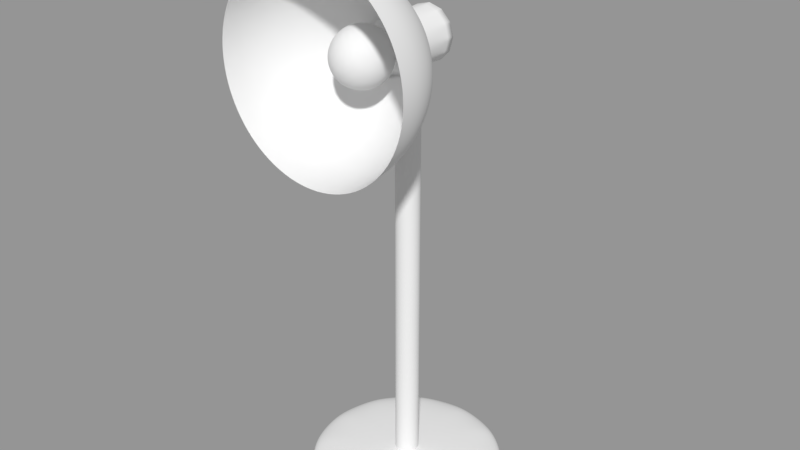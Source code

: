 # Source: 016_001_2.blend  (saved by Blender 2.79.0; exported with 4.5.12 LTS)
import bpy
from mathutils import Matrix  # noqa: F401  (used for matrix-valued properties, if any)

bpy.ops.wm.read_factory_settings(use_empty=True)
scene = bpy.context.scene
scene.name = 'Scene'

# ---- collections
col_collection_1 = bpy.data.collections.new('Collection 1'); scene.collection.children.link(col_collection_1)

# ---- meshes
me_x = bpy.data.meshes.new('円柱')
me_x.from_pydata([(0.0, 1.0, -1.0), (0.0, 1.0, 1.0), (0.5, 0.866, -1.0), (0.5, 0.866, 1.0), (0.866, 0.5, -1.0), (0.866, 0.5, 1.0), (1.0, -4.371e-08, -1.0), (1.0, -4.371e-08, 1.0), (0.866, -0.5, -1.0), (0.866, -0.5, 1.0), (0.5, -0.866, -1.0), (0.5, -0.866, 1.0), (1.51e-07, -1.0, -1.0), (1.51e-07, -1.0, 1.0), (-0.5, -0.866, -1.0), (-0.5, -0.866, 1.0), (-0.866, -0.5, -1.0), (-0.866, -0.5, 1.0), (-1.0, -4.649e-07, -1.0), (-1.0, -4.649e-07, 1.0), (-0.866, 0.5, -1.0), (-0.866, 0.5, 1.0), (-0.5, 0.866, -1.0), (-0.5, 0.866, 1.0), (1.0, -1.22, -48.08), (0.9659, -0.9615, -48.08), (0.866, -0.7203, -48.08), (0.7071, -0.5132, -48.08), (0.5, -0.3543, -48.08), (0.2588, -0.2544, -48.08), (0.866, -1.22, -42.53), (0.8365, -0.9615, -42.72), (0.75, -0.7203, -43.28), (0.6124, -0.5132, -44.16), (0.433, -0.3543, -45.31), (0.2241, -0.2544, -46.65), (0.5, -1.22, -38.47), (0.483, -0.9615, -38.8), (0.433, -0.7203, -39.76), (0.3536, -0.5132, -41.29), (0.25, -0.3543, -43.28), (0.1294, -0.2544, -45.59), (3.363e-07, -1.22, -36.99), (3.789e-07, -0.9615, -37.37), (3.64e-07, -0.7203, -38.47), (3.8e-07, -0.5132, -40.24), (3.811e-07, -0.3543, -42.53), (4.184e-07, -0.2544, -45.21), (-0.5, -1.22, -38.47), (-0.483, -0.9615, -38.8), (-0.433, -0.7203, -39.76), (-0.3536, -0.5132, -41.29), (-0.25, -0.3543, -43.28), (-0.1294, -0.2544, -45.59), (-0.866, -1.22, -42.53), (-0.8365, -0.9615, -42.72), (-0.75, -0.7203, -43.28), (-0.6124, -0.5132, -44.16), (-0.433, -0.3543, -45.31), (-0.2241, -0.2544, -46.65), (-1.0, -1.22, -48.08), (-0.9659, -0.9615, -48.08), (-0.866, -0.7203, -48.08), (-0.7071, -0.5132, -48.08), (-0.5, -0.3543, -48.08), (-0.2588, -0.2544, -48.08), (-0.866, -1.22, -53.63), (-0.8365, -0.9615, -53.44), (-0.75, -0.7203, -52.88), (-0.6124, -0.5132, -52.0), (-0.433, -0.3543, -50.85), (-0.2241, -0.2544, -49.52), (-0.5, -1.22, -57.69), (-0.483, -0.9615, -57.36), (-0.433, -0.7203, -56.4), (-0.3536, -0.5132, -54.87), (-0.25, -0.3543, -52.88), (-0.1294, -0.2544, -50.57), (6.025e-07, -1.22, -59.17), (5.229e-07, -0.9615, -58.8), (5.291e-07, -0.7203, -57.69), (4.716e-07, -0.5132, -55.92), (5.589e-07, -0.3543, -53.63), (4.559e-07, -0.2544, -50.95), (0.5, -1.22, -57.69), (0.483, -0.9615, -57.36), (0.433, -0.7203, -56.4), (0.3536, -0.5132, -54.87), (0.25, -0.3543, -52.88), (0.1294, -0.2544, -50.57), (0.866, -1.22, -53.63), (0.8365, -0.9615, -53.44), (0.75, -0.7203, -52.88), (0.6124, -0.5132, -52.0), (0.433, -0.3543, -50.85), (0.2241, -0.2544, -49.52), (0.2588, 0.28, -48.08), (4.53e-07, 0.28, -48.08), (0.2241, 0.28, -46.65), (0.1294, 0.28, -45.59), (4.383e-07, 0.28, -45.21), (-0.1294, 0.28, -45.59), (-0.2241, 0.28, -46.65), (-0.2588, 0.28, -48.08), (-0.2241, 0.28, -49.52), (-0.1294, 0.28, -50.57), (4.758e-07, 0.28, -50.95), (0.1294, 0.28, -50.57), (0.2241, 0.28, -49.52), (0.0, 0.1215, 0.01586), (-7.582e-15, 0.1215, -48.28), (0.06074, 0.1052, 0.01586), (0.06074, 0.1052, -48.28), (0.1052, 0.06074, 0.01586), (0.1052, 0.06074, -48.28), (0.1215, -5.31e-09, 0.01586), (0.1215, -3.198e-09, -48.28), (0.1052, -0.06074, 0.01586), (0.1052, -0.06074, -48.28), (0.06074, -0.1052, 0.01586), (0.06074, -0.1052, -48.28), (1.834e-08, -0.1215, 0.01586), (1.834e-08, -0.1215, -48.28), (-0.06074, -0.1052, 0.01586), (-0.06074, -0.1052, -48.28), (-0.1052, -0.06074, 0.01586), (-0.1052, -0.06074, -48.28), (-0.1215, -5.648e-08, 0.01586), (-0.1215, -5.437e-08, -48.28), (-0.1052, 0.06074, 0.01586), (-0.1052, 0.06074, -48.28), (-0.06074, 0.1052, 0.01586), (-0.06074, 0.1052, -48.28), (0.1427, -0.8371, -48.08), (0.2471, -0.7327, -48.08), (0.2756, -0.6639, -48.08), (0.2853, -0.5901, -48.08), (0.2756, -0.5162, -48.08), (0.2471, -0.4474, -48.08), (0.2017, -0.3883, -48.08), (0.1427, -0.343, -48.08), (0.07384, -0.3145, -48.08), (1.236e-07, -0.3048, -48.08), (0.06395, -0.8656, -47.67), (0.1235, -0.8371, -47.29), (0.1747, -0.7918, -46.96), (0.214, -0.7327, -46.71), (0.2387, -0.6639, -46.55), (0.2471, -0.5901, -46.5), (0.2387, -0.5162, -46.55), (0.214, -0.4474, -46.71), (0.1747, -0.3883, -46.96), (0.1235, -0.343, -47.29), (0.06395, -0.3145, -47.67), (0.03692, -0.8656, -47.37), (0.07133, -0.8371, -46.71), (0.1009, -0.7918, -46.14), (0.1235, -0.7327, -45.71), (0.1378, -0.6639, -45.43), (0.1427, -0.5901, -45.34), (0.1378, -0.5162, -45.43), (0.1235, -0.4474, -45.71), (0.1009, -0.3883, -46.14), (0.07133, -0.343, -46.71), (0.03692, -0.3145, -47.37), (9.952e-08, -0.8656, -47.26), (9.138e-08, -0.8371, -46.5), (9.078e-08, -0.7918, -45.84), (9.138e-08, -0.7327, -45.34), (8.464e-08, -0.6639, -45.02), (9.594e-08, -0.5901, -44.92), (1.081e-07, -0.5162, -45.02), (1.038e-07, -0.4474, -45.34), (1.084e-07, -0.3883, -45.84), (1.087e-07, -0.343, -46.5), (1.194e-07, -0.3145, -47.26), (-0.03692, -0.8656, -47.37), (-0.07133, -0.8371, -46.71), (-0.1009, -0.7918, -46.14), (-0.1235, -0.7327, -45.71), (-0.1378, -0.6639, -45.43), (-0.1427, -0.5901, -45.34), (-0.1378, -0.5162, -45.43), (-0.1235, -0.4474, -45.71), (-0.1009, -0.3883, -46.14), (-0.07133, -0.343, -46.71), (-0.03692, -0.3145, -47.37), (-0.06395, -0.8656, -47.67), (-0.1235, -0.8371, -47.29), (-0.1747, -0.7918, -46.96), (-0.214, -0.7327, -46.71), (-0.2387, -0.6639, -46.55), (-0.2471, -0.5901, -46.5), (-0.2387, -0.5162, -46.55), (-0.214, -0.4474, -46.71), (-0.1747, -0.3883, -46.96), (-0.1235, -0.343, -47.29), (-0.06395, -0.3145, -47.67), (-0.07384, -0.8656, -48.08), (-0.1427, -0.8371, -48.08), (-0.2017, -0.7918, -48.08), (-0.2471, -0.7327, -48.08), (-0.2756, -0.6639, -48.08), (-0.2853, -0.5901, -48.08), (-0.2756, -0.5162, -48.08), (-0.2471, -0.4474, -48.08), (-0.2017, -0.3883, -48.08), (-0.1427, -0.343, -48.08), (-0.07384, -0.3145, -48.08), (-0.06395, -0.8656, -48.49), (-0.1235, -0.8371, -48.87), (-0.1747, -0.7918, -49.2), (-0.214, -0.7327, -49.45), (-0.2387, -0.6639, -49.61), (-0.2471, -0.5901, -49.66), (-0.2387, -0.5162, -49.61), (-0.214, -0.4474, -49.45), (-0.1747, -0.3883, -49.2), (-0.1235, -0.343, -48.87), (-0.06395, -0.3145, -48.49), (-0.03692, -0.8656, -48.79), (-0.07133, -0.8371, -49.45), (-0.1009, -0.7918, -50.02), (-0.1235, -0.7327, -50.45), (-0.1378, -0.6639, -50.73), (-0.1427, -0.5901, -50.82), (-0.1378, -0.5162, -50.73), (-0.1235, -0.4474, -50.45), (-0.1009, -0.3883, -50.02), (-0.07133, -0.343, -49.45), (-0.03692, -0.3145, -48.79), (1.081e-07, -0.8656, -48.9), (1.251e-07, -0.8371, -49.66), (1.509e-07, -0.7918, -50.32), (1.3e-07, -0.7327, -50.82), (1.427e-07, -0.6639, -51.14), (1.719e-07, -0.5901, -51.25), (1.492e-07, -0.5162, -51.14), (1.51e-07, -0.4474, -50.82), (1.346e-07, -0.3883, -50.32), (1.595e-07, -0.343, -49.66), (1.301e-07, -0.3145, -48.9), (0.03692, -0.8656, -48.79), (0.07133, -0.8371, -49.45), (0.1009, -0.7918, -50.02), (0.1235, -0.7327, -50.45), (0.1378, -0.6639, -50.73), (0.1427, -0.5901, -50.82), (0.1378, -0.5162, -50.73), (0.1235, -0.4474, -50.45), (0.1009, -0.3883, -50.02), (0.07133, -0.343, -49.45), (0.03692, -0.3145, -48.79), (0.06395, -0.8656, -48.49), (0.1235, -0.8371, -48.87), (0.1747, -0.7918, -49.2), (0.214, -0.7327, -49.45), (0.2387, -0.6639, -49.61), (0.2471, -0.5901, -49.66), (0.2387, -0.5162, -49.61), (0.214, -0.4474, -49.45), (0.1747, -0.3883, -49.2), (0.1235, -0.343, -48.87), (0.06395, -0.3145, -48.49), (-1.247e-08, -0.8754, -48.08), (0.07384, -0.8656, -48.08), (0.2017, -0.7918, -48.08), (-1.018e-16, 0.1215, -6.021), (-4.453e-16, 0.1215, -12.1), (-1.031e-15, 0.1215, -17.88), (-1.857e-15, 0.1215, -23.2), (-2.926e-15, 0.1215, -29.15), (-4.236e-15, 0.1215, -34.73), (-5.788e-15, 0.1215, -42.83), (0.06074, 0.1052, -42.83), (0.06074, 0.1052, -34.73), (0.06074, 0.1052, -29.15), (0.06074, 0.1052, -23.2), (0.06074, 0.1052, -17.9), (0.06074, 0.1052, -12.1), (0.06074, 0.1052, -6.021), (0.1052, 0.06074, -42.83), (0.1052, 0.06074, -34.73), (0.1052, 0.06074, -29.15), (0.1052, 0.06074, -23.2), (0.1052, 0.06074, -18.13), (0.1052, 0.06074, -12.29), (0.1052, 0.06074, -6.021), (0.1215, -3.905e-09, -42.83), (0.1215, -4.486e-09, -34.73), (0.1215, -4.941e-09, -29.15), (0.1215, -5.268e-09, -23.2), (0.1215, -5.469e-09, -17.9), (0.1215, -5.542e-09, -12.1), (0.1215, -5.49e-09, -6.021), (0.1052, -0.06074, -42.83), (0.1052, -0.06074, -34.73), (0.1052, -0.06074, -29.15), (0.1052, -0.06074, -23.2), (0.1052, -0.06074, -17.9), (0.1052, -0.06074, -12.1), (0.1052, -0.06074, -6.021), (0.06074, -0.1052, -42.83), (0.06074, -0.1052, -34.73), (0.06074, -0.1052, -29.15), (0.06074, -0.1052, -23.2), (0.06074, -0.1052, -17.9), (0.06074, -0.1052, -12.1), (0.06074, -0.1052, -6.021), (1.834e-08, -0.1215, -42.83), (1.834e-08, -0.1215, -34.73), (1.834e-08, -0.1215, -29.15), (1.834e-08, -0.1215, -23.2), (1.834e-08, -0.1215, -17.9), (1.834e-08, -0.1215, -12.1), (1.834e-08, -0.1215, -6.021), (-0.06074, -0.1052, -42.83), (-0.06074, -0.1052, -34.73), (-0.06074, -0.1052, -29.15), (-0.06074, -0.1052, -23.2), (-0.06074, -0.1052, -17.9), (-0.06074, -0.1052, -12.1), (-0.06074, -0.1052, -6.021), (-0.1052, -0.06074, -42.83), (-0.1052, -0.06074, -34.73), (-0.1052, -0.06074, -29.15), (-0.1052, -0.06074, -23.2), (-0.1052, -0.06074, -17.9), (-0.1052, -0.06074, -12.1), (-0.1052, -0.06074, -6.021), (-0.1215, -5.508e-08, -42.83), (-0.1215, -5.566e-08, -34.73), (-0.1215, -5.611e-08, -29.15), (-0.1215, -5.644e-08, -23.2), (-0.1215, -5.664e-08, -17.9), (-0.1215, -5.671e-08, -12.1), (-0.1215, -5.666e-08, -6.021), (-0.1052, 0.06074, -42.83), (-0.1052, 0.06074, -34.73), (-0.1052, 0.06074, -29.15), (-0.1052, 0.06074, -23.2), (-0.1052, 0.06074, -17.9), (-0.1052, 0.06074, -12.1), (-0.1052, 0.06074, -6.021), (-0.06074, 0.1052, -42.83), (-0.06074, 0.1052, -34.73), (-0.06074, 0.1052, -29.15), (-0.06074, 0.1052, -23.2), (-0.06074, 0.1052, -17.9), (-0.06074, 0.1052, -12.1), (-0.06074, 0.1052, -6.021), (-1.018e-16, 0.1215, -6.021), (-4.453e-16, 0.1215, -12.1)], [], [(0, 1, 3, 2), (2, 3, 5, 4), (4, 5, 7, 6), (6, 7, 9, 8), (8, 9, 11, 10), (10, 11, 13, 12), (12, 13, 15, 14), (14, 15, 17, 16), (16, 17, 19, 18), (18, 19, 21, 20), (3, 1, 23, 21, 19, 17, 15, 13, 11, 9, 7, 5), (20, 21, 23, 22), (22, 23, 1, 0), (0, 2, 4, 6, 8, 10, 12, 14, 16, 18, 20, 22), (25, 24, 30, 31), (29, 28, 34, 35), (26, 25, 31, 32), (53, 59, 102, 101), (27, 26, 32, 33), (28, 27, 33, 34), (89, 95, 108, 107), (33, 32, 38, 39), (34, 33, 39, 40), (31, 30, 36, 37), (35, 34, 40, 41), (32, 31, 37, 38), (41, 40, 46, 47), (38, 37, 43, 44), (47, 53, 101, 100), (39, 38, 44, 45), (40, 39, 45, 46), (37, 36, 42, 43), (46, 45, 51, 52), (43, 42, 48, 49), (47, 46, 52, 53), (44, 43, 49, 50), (59, 65, 103, 102), (45, 44, 50, 51), (65, 71, 104, 103), (51, 50, 56, 57), (52, 51, 57, 58), (49, 48, 54, 55), (53, 52, 58, 59), (50, 49, 55, 56), (55, 54, 60, 61), (59, 58, 64, 65), (56, 55, 61, 62), (29, 35, 98, 96), (57, 56, 62, 63), (58, 57, 63, 64), (64, 63, 69, 70), (61, 60, 66, 67), (65, 64, 70, 71), (62, 61, 67, 68), (83, 89, 107, 106), (63, 62, 68, 69), (68, 67, 73, 74), (95, 29, 96, 108), (69, 68, 74, 75), (70, 69, 75, 76), (67, 66, 72, 73), (71, 70, 76, 77), (73, 72, 78, 79), (77, 76, 82, 83), (74, 73, 79, 80), (77, 83, 106, 105), (75, 74, 80, 81), (76, 75, 81, 82), (81, 80, 86, 87), (82, 81, 87, 88), (79, 78, 84, 85), (83, 82, 88, 89), (80, 79, 85, 86), (41, 47, 100, 99), (86, 85, 91, 92), (71, 77, 105, 104), (87, 86, 92, 93), (88, 87, 93, 94), (85, 84, 90, 91), (89, 88, 94, 95), (94, 93, 27, 28), (91, 90, 24, 25), (95, 94, 28, 29), (92, 91, 25, 26), (35, 41, 99, 98), (93, 92, 26, 27), (97, 96, 98), (97, 98, 99), (97, 99, 100), (97, 100, 101), (97, 101, 102), (97, 102, 103), (97, 103, 104), (97, 104, 105), (97, 105, 106), (97, 106, 107), (97, 107, 108), (97, 108, 96), (35, 41, 47, 53, 59, 65, 71, 77, 83, 89, 95, 29), (273, 110, 112, 274), (274, 112, 114, 281), (281, 114, 116, 288), (288, 116, 118, 295), (295, 118, 120, 302), (302, 120, 122, 309), (309, 122, 124, 316), (316, 124, 126, 323), (323, 126, 128, 330), (330, 128, 130, 337), (112, 110, 132, 130, 128, 126, 124, 122, 120, 118, 116, 114), (337, 130, 132, 344), (344, 132, 110, 273), (109, 111, 113, 115, 117, 119, 121, 123, 125, 127, 129, 131), (266, 133, 144, 145), (140, 139, 151, 152), (137, 136, 148, 149), (134, 266, 145, 146), (141, 140, 152, 153), (265, 264, 143), (138, 137, 149, 150), (135, 134, 146, 147), (142, 141, 153), (133, 265, 143, 144), (139, 138, 150, 151), (136, 135, 147, 148), (143, 264, 154), (150, 149, 160, 161), (147, 146, 157, 158), (142, 153, 164), (144, 143, 154, 155), (151, 150, 161, 162), (148, 147, 158, 159), (145, 144, 155, 156), (152, 151, 162, 163), (149, 148, 159, 160), (146, 145, 156, 157), (153, 152, 163, 164), (163, 162, 173, 174), (160, 159, 170, 171), (157, 156, 167, 168), (164, 163, 174, 175), (154, 264, 165), (161, 160, 171, 172), (158, 157, 168, 169), (142, 164, 175), (155, 154, 165, 166), (162, 161, 172, 173), (159, 158, 169, 170), (156, 155, 166, 167), (166, 165, 176, 177), (173, 172, 183, 184), (170, 169, 180, 181), (167, 166, 177, 178), (174, 173, 184, 185), (171, 170, 181, 182), (168, 167, 178, 179), (175, 174, 185, 186), (165, 264, 176), (172, 171, 182, 183), (169, 168, 179, 180), (142, 175, 186), (186, 185, 196, 197), (176, 264, 187), (183, 182, 193, 194), (180, 179, 190, 191), (142, 186, 197), (177, 176, 187, 188), (184, 183, 194, 195), (181, 180, 191, 192), (178, 177, 188, 189), (185, 184, 195, 196), (182, 181, 192, 193), (179, 178, 189, 190), (189, 188, 199, 200), (196, 195, 206, 207), (193, 192, 203, 204), (190, 189, 200, 201), (197, 196, 207, 208), (187, 264, 198), (194, 193, 204, 205), (191, 190, 201, 202), (142, 197, 208), (188, 187, 198, 199), (195, 194, 205, 206), (192, 191, 202, 203), (142, 208, 219), (199, 198, 209, 210), (206, 205, 216, 217), (203, 202, 213, 214), (200, 199, 210, 211), (207, 206, 217, 218), (204, 203, 214, 215), (201, 200, 211, 212), (208, 207, 218, 219), (198, 264, 209), (205, 204, 215, 216), (202, 201, 212, 213), (212, 211, 222, 223), (219, 218, 229, 230), (209, 264, 220), (216, 215, 226, 227), (213, 212, 223, 224), (142, 219, 230), (210, 209, 220, 221), (217, 216, 227, 228), (214, 213, 224, 225), (211, 210, 221, 222), (218, 217, 228, 229), (215, 214, 225, 226), (222, 221, 232, 233), (229, 228, 239, 240), (226, 225, 236, 237), (223, 222, 233, 234), (230, 229, 240, 241), (220, 264, 231), (227, 226, 237, 238), (224, 223, 234, 235), (142, 230, 241), (221, 220, 231, 232), (228, 227, 238, 239), (225, 224, 235, 236), (235, 234, 245, 246), (142, 241, 252), (232, 231, 242, 243), (239, 238, 249, 250), (236, 235, 246, 247), (233, 232, 243, 244), (240, 239, 250, 251), (237, 236, 247, 248), (234, 233, 244, 245), (241, 240, 251, 252), (231, 264, 242), (238, 237, 248, 249), (245, 244, 255, 256), (252, 251, 262, 263), (242, 264, 253), (249, 248, 259, 260), (246, 245, 256, 257), (142, 252, 263), (243, 242, 253, 254), (250, 249, 260, 261), (247, 246, 257, 258), (244, 243, 254, 255), (251, 250, 261, 262), (248, 247, 258, 259), (258, 257, 135, 136), (255, 254, 133, 266), (262, 261, 139, 140), (259, 258, 136, 137), (256, 255, 266, 134), (263, 262, 140, 141), (253, 264, 265), (260, 259, 137, 138), (257, 256, 134, 135), (142, 263, 141), (254, 253, 265, 133), (261, 260, 138, 139), (131, 350, 351, 109), (350, 349, 352, 351), (349, 348, 269, 352), (348, 347, 270, 269), (347, 346, 271, 270), (346, 345, 272, 271), (345, 344, 273, 272), (129, 343, 350, 131), (343, 342, 349, 350), (342, 341, 348, 349), (341, 340, 347, 348), (340, 339, 346, 347), (339, 338, 345, 346), (338, 337, 344, 345), (127, 336, 343, 129), (336, 335, 342, 343), (335, 334, 341, 342), (334, 333, 340, 341), (333, 332, 339, 340), (332, 331, 338, 339), (331, 330, 337, 338), (125, 329, 336, 127), (329, 328, 335, 336), (328, 327, 334, 335), (327, 326, 333, 334), (326, 325, 332, 333), (325, 324, 331, 332), (324, 323, 330, 331), (123, 322, 329, 125), (322, 321, 328, 329), (321, 320, 327, 328), (320, 319, 326, 327), (319, 318, 325, 326), (318, 317, 324, 325), (317, 316, 323, 324), (121, 315, 322, 123), (315, 314, 321, 322), (314, 313, 320, 321), (313, 312, 319, 320), (312, 311, 318, 319), (311, 310, 317, 318), (310, 309, 316, 317), (119, 308, 315, 121), (308, 307, 314, 315), (307, 306, 313, 314), (306, 305, 312, 313), (305, 304, 311, 312), (304, 303, 310, 311), (303, 302, 309, 310), (117, 301, 308, 119), (301, 300, 307, 308), (300, 299, 306, 307), (299, 298, 305, 306), (298, 297, 304, 305), (297, 296, 303, 304), (296, 295, 302, 303), (115, 294, 301, 117), (294, 293, 300, 301), (293, 292, 299, 300), (292, 291, 298, 299), (291, 290, 297, 298), (290, 289, 296, 297), (289, 288, 295, 296), (113, 287, 294, 115), (287, 286, 293, 294), (286, 285, 292, 293), (285, 284, 291, 292), (284, 283, 290, 291), (283, 282, 289, 290), (282, 281, 288, 289), (111, 280, 287, 113), (280, 279, 286, 287), (279, 278, 285, 286), (278, 277, 284, 285), (277, 276, 283, 284), (276, 275, 282, 283), (275, 274, 281, 282), (109, 267, 280, 111), (267, 268, 279, 280), (268, 269, 278, 279), (269, 270, 277, 278), (270, 271, 276, 277), (271, 272, 275, 276), (272, 273, 274, 275)])
me_x.polygons.foreach_set('use_smooth', [True] * 341)
_k = {(1, 3): 1.0, (3, 5): 1.0, (5, 7): 1.0, (7, 9): 1.0, (9, 11): 1.0, (11, 13): 1.0, (13, 15): 1.0, (15, 17): 1.0, (17, 19): 1.0, (19, 21): 1.0, (21, 23): 1.0, (1, 23): 1.0, (24, 30): 1.0, (29, 35): 1.0, (35, 41): 1.0, (30, 36): 1.0, (41, 47): 1.0, (36, 42): 1.0, (42, 48): 1.0, (47, 53): 1.0, (53, 59): 1.0, (48, 54): 1.0, (54, 60): 1.0, (59, 65): 1.0, (60, 66): 1.0, (65, 71): 1.0, (71, 77): 1.0, (66, 72): 1.0, (72, 78): 1.0, (77, 83): 1.0, (78, 84): 1.0, (83, 89): 1.0, (89, 95): 1.0, (84, 90): 1.0, (24, 90): 1.0, (29, 95): 1.0, (96, 97): 1.0, (96, 98): 1.0, (98, 99): 1.0, (99, 100): 1.0, (100, 101): 1.0, (101, 102): 1.0, (102, 103): 1.0, (103, 104): 1.0, (104, 105): 1.0, (105, 106): 1.0, (106, 107): 1.0, (107, 108): 1.0, (97, 98): 1.0, (97, 99): 1.0, (97, 100): 1.0, (97, 101): 1.0, (97, 102): 1.0, (97, 103): 1.0, (97, 104): 1.0, (97, 105): 1.0, (97, 106): 1.0, (97, 107): 1.0, (97, 108): 1.0, (96, 108): 1.0, (109, 111): 1.0, (110, 112): 1.0, (111, 113): 1.0, (112, 114): 1.0, (113, 115): 1.0, (114, 116): 1.0, (115, 117): 1.0, (116, 118): 1.0, (117, 119): 1.0, (118, 120): 1.0, (119, 121): 1.0, (120, 122): 1.0, (121, 123): 1.0, (122, 124): 1.0, (123, 125): 1.0, (124, 126): 1.0, (125, 127): 1.0, (126, 128): 1.0, (127, 129): 1.0, (128, 130): 1.0, (129, 131): 1.0, (130, 132): 1.0, (109, 131): 1.0, (110, 132): 1.0}
me_x.attributes.new('crease_edge', 'FLOAT', 'EDGE').data.foreach_set('value', [_k.get((min(e.vertices), max(e.vertices)), 0.0) for e in me_x.edges])
me_x.use_remesh_preserve_volume = False
me_x.use_remesh_preserve_attributes = False
me_x.use_mirror_vertex_groups = False
me_x.update()
arm_x = bpy.data.armatures.new('アーマチュア')  # bones are not reproduced

# ---- objects
ob_x = bpy.data.objects.new('アーマチュア', arm_x)
ob_x_1 = bpy.data.objects.new('円柱', me_x)

# ---- transforms, parenting, visibility, modifiers, constraints
ob_x.location = (0.0, 0.0, 0.09094)
ob_x.show_in_front = True
ob_x.lineart.crease_threshold = 0.0
ob_x_1.location = (0.0, 0.0, 0.0)
ob_x_1.scale = (1.0, 1.0, -0.09015)
ob_x_1.lineart.crease_threshold = 0.0
_vg = ob_x_1.vertex_groups.new(name='Bone')
for _i, _w in zip([109, 111, 113, 115, 117, 119, 121, 123, 125, 127, 129, 131, 267, 268, 279, 280, 286, 287, 293, 294, 300, 301, 307, 308, 314, 315, 321, 322, 328, 329, 335, 336, 342, 343, 349, 350, 351, 352], [0.9998, 0.9998, 0.9998, 0.9998, 0.9998, 0.9998, 0.9998, 0.9998, 0.9998, 0.9998, 0.9998, 0.9998, 0.9942, 0.4866, 0.4477, 0.9996, 0.2808, 0.9996, 0.4503, 0.9998, 0.4873, 0.9998, 0.4968, 0.9993, 0.4992, 0.9981, 0.4998, 0.9972, 0.4999, 0.9977, 0.4998, 0.9939, 0.4991, 0.9939, 0.4966, 0.994, 0.9942, 0.4866]): _vg.add([_i], _w, 'REPLACE')
_vg = ob_x_1.vertex_groups.new(name='Bone.001')
for _i, _w in zip([268, 269, 270, 277, 278, 279, 284, 285, 286, 291, 292, 293, 298, 299, 300, 305, 306, 307, 312, 313, 314, 319, 320, 321, 326, 327, 328, 333, 334, 335, 340, 341, 342, 347, 348, 349, 352], [0.5133, 0.9885, 0.4999, 0.4999, 0.9891, 0.5524, 0.5001, 0.9895, 0.7191, 0.5, 0.9914, 0.5497, 0.4999, 0.9894, 0.5126, 0.4999, 0.9886, 0.5032, 0.4999, 0.9883, 0.5008, 0.4999, 0.9882, 0.5002, 0.4999, 0.9881, 0.5001, 0.4999, 0.9881, 0.5002, 0.4999, 0.9882, 0.5008, 0.4999, 0.9883, 0.5034, 0.5133]): _vg.add([_i], _w, 'REPLACE')
_vg = ob_x_1.vertex_groups.new(name='Bone.002')
for _i, _w in zip([270, 271, 272, 275, 276, 277, 282, 283, 284, 289, 290, 291, 296, 297, 298, 303, 304, 305, 310, 311, 312, 317, 318, 319, 324, 325, 326, 331, 332, 333, 338, 339, 340, 345, 346, 347], [0.5001, 0.9881, 0.4997, 0.4997, 0.9881, 0.5, 0.4997, 0.9881, 0.4999, 0.4997, 0.9881, 0.5, 0.4997, 0.9881, 0.5, 0.4997, 0.9881, 0.5001, 0.4997, 0.9881, 0.5001, 0.4997, 0.9881, 0.5001, 0.4997, 0.9881, 0.5001, 0.4997, 0.9881, 0.5001, 0.4997, 0.9881, 0.5001, 0.4997, 0.9881, 0.5001]): _vg.add([_i], _w, 'REPLACE')
_vg = ob_x_1.vertex_groups.new(name='Bone.003')
for _i, _w in zip([110, 112, 114, 116, 118, 120, 124, 126, 128, 130, 132, 272, 273, 274, 275, 281, 282, 288, 289, 295, 296, 302, 303, 309, 310, 316, 317, 323, 324, 330, 331, 337, 338, 344, 345], [0.4595, 0.4744, 0.4362, 0.2822, 0.1151, 0.02018, 0.06553, 0.1117, 0.1415, 0.2604, 0.3657, 0.5002, 0.9872, 0.9872, 0.5002, 0.9863, 0.5002, 0.9845, 0.5002, 0.9825, 0.5002, 0.9812, 0.5001, 0.9807, 0.5001, 0.9812, 0.5001, 0.9821, 0.5002, 0.9833, 0.5002, 0.9849, 0.5002, 0.9863, 0.5002]): _vg.add([_i], _w, 'REPLACE')
_vg = ob_x_1.vertex_groups.new(name='Bone.004')
for _i, _w in zip([24, 25, 26, 27, 28, 29, 30, 31, 32, 33, 34, 35, 36, 37, 38, 39, 40, 41, 42, 43, 44, 45, 46, 47, 48, 49, 50, 51, 52, 53, 54, 55, 56, 57, 58, 59, 60, 61, 62, 63, 64, 65, 66, 67, 68, 69, 70, 71, 72, 73, 74, 75, 76, 77, 78, 79, 80, 81, 82, 83, 84, 85, 86, 87, 88, 89, 90, 91, 92, 93, 94, 95, 96, 97, 98, 99, 100, 101, 102, 103, 104, 105, 106, 107, 108, 110, 112, 114, 116, 118, 120, 122, 124, 126, 128, 130, 132, 133, 134, 135, 136, 137, 138, 139, 140, 141, 142, 143, 144, 145, 146, 147, 148, 149, 150, 151, 152, 153, 154, 155, 156, 157, 158, 159, 160, 161, 162, 163, 164, 165, 166, 167, 168, 169, 170, 171, 172, 173, 174, 175, 176, 177, 178, 179, 180, 181, 182, 183, 184, 185, 186, 187, 188, 189, 190, 191, 192, 193, 194, 195, 196, 197, 198, 199, 200, 201, 202, 203, 204, 205, 206, 207, 208, 209, 210, 211, 212, 213, 214, 215, 216, 217, 218, 219, 220, 221, 222, 223, 224, 225, 226, 227, 228, 229, 230, 231, 232, 233, 234, 235, 236, 237, 238, 239, 240, 241, 242, 243, 244, 245, 246, 247, 248, 249, 250, 251, 252, 253, 254, 255, 256, 257, 258, 259, 260, 261, 262, 263, 264, 265, 266], [1.0, 1.0, 1.0, 1.0, 1.0, 1.0, 1.0, 1.0, 1.0, 1.0, 1.0, 1.0, 1.0, 1.0, 1.0, 1.0, 1.0, 1.0, 1.0, 1.0, 1.0, 1.0, 1.0, 1.0, 1.0, 1.0, 1.0, 1.0, 1.0, 1.0, 1.0, 1.0, 1.0, 1.0, 1.0, 1.0, 1.0, 1.0, 1.0, 1.0, 1.0, 1.0, 1.0, 1.0, 1.0, 1.0, 1.0, 1.0, 1.0, 1.0, 1.0, 1.0, 1.0, 1.0, 1.0, 1.0, 1.0, 1.0, 1.0, 1.0, 1.0, 1.0, 1.0, 1.0, 1.0, 1.0, 1.0, 1.0, 1.0, 1.0, 1.0, 1.0, 1.0, 1.0, 1.0, 1.0, 1.0, 1.0, 1.0, 1.0, 1.0, 1.0, 1.0, 1.0, 1.0, 0.5404, 0.5255, 0.5637, 0.7176, 0.8847, 0.9648, 0.9977, 0.9342, 0.888, 0.8582, 0.7393, 0.634, 1.0, 1.0, 1.0, 1.0, 1.0, 1.0, 1.0, 1.0, 1.0, 1.0, 1.0, 1.0, 1.0, 1.0, 1.0, 1.0, 1.0, 1.0, 1.0, 1.0, 1.0, 1.0, 1.0, 1.0, 1.0, 1.0, 1.0, 1.0, 1.0, 1.0, 1.0, 1.0, 1.0, 1.0, 1.0, 1.0, 1.0, 1.0, 1.0, 1.0, 1.0, 1.0, 1.0, 1.0, 1.0, 1.0, 1.0, 1.0, 1.0, 1.0, 1.0, 1.0, 1.0, 1.0, 1.0, 1.0, 1.0, 1.0, 1.0, 1.0, 1.0, 1.0, 1.0, 1.0, 1.0, 1.0, 1.0, 1.0, 1.0, 1.0, 1.0, 1.0, 1.0, 1.0, 1.0, 1.0, 1.0, 1.0, 1.0, 1.0, 1.0, 1.0, 1.0, 1.0, 1.0, 1.0, 1.0, 1.0, 1.0, 1.0, 1.0, 1.0, 1.0, 1.0, 1.0, 1.0, 1.0, 1.0, 1.0, 1.0, 1.0, 1.0, 1.0, 1.0, 1.0, 1.0, 1.0, 1.0, 1.0, 1.0, 1.0, 1.0, 1.0, 1.0, 1.0, 1.0, 1.0, 1.0, 1.0, 1.0, 1.0, 1.0, 1.0, 1.0, 1.0, 1.0, 1.0, 1.0, 1.0, 1.0, 1.0, 1.0, 1.0, 1.0]): _vg.add([_i], _w, 'REPLACE')
_m = ob_x_1.modifiers.new('アーマチュア', 'ARMATURE')
_m = ob_x_1.modifiers.new('Subsurf', 'SUBSURF')
_m.uv_smooth = 'PRESERVE_CORNERS'
_m.levels = 3
_m.render_levels = 3
_m.show_only_control_edges = False

# ---- collection membership
col_collection_1.objects.link(ob_x)
col_collection_1.objects.link(ob_x_1)

# ---- scene / render settings (as saved in the file)
scene.frame_start = 1; scene.frame_end = 250; scene.frame_set(1)
scene.render.engine = 'BLENDER_EEVEE_NEXT'
scene.render.resolution_percentage = 50
scene.render.dither_intensity = 0.0
scene.cycles.use_denoising = False
scene.cycles.samples = 128
scene.cycles.sampling_pattern = 'TABULATED_SOBOL'
scene.cycles.use_adaptive_sampling = False
scene.cycles.use_light_tree = False
scene.cycles.blur_glossy = 0.0
scene.cycles.sample_clamp_indirect = 0.0
scene.view_settings.view_transform = 'Standard'
bpy.context.view_layer.update()

# ---- added for rendering (the .blend has no active camera and no usable light): camera, sun + grey world if the file has none
cam_auto = bpy.data.cameras.new('AutoCamera')
cam_auto.lens = 50.0
cam_auto.sensor_width = 36.0
cam_auto.clip_end = 1000.0
ob_auto_camera = bpy.data.objects.new('AutoCamera', cam_auto)
scene.collection.objects.link(ob_auto_camera)
ob_auto_camera.location = (5.7302, -6.9864, 7.20635)
ob_auto_camera.rotation_euler = (1.09748, -7.21219e-08, 0.694738)
scene.camera = ob_auto_camera
light_auto_sun = bpy.data.lights.new('AutoSun', 'SUN')
light_auto_sun.energy = 3.0
light_auto_sun.angle = 0.0523599
ob_auto_sun = bpy.data.objects.new('AutoSun', light_auto_sun)
scene.collection.objects.link(ob_auto_sun)
ob_auto_sun.rotation_euler = (0.872665, 0.174533, 0.523599)
if scene.world is None:
    world_auto = bpy.data.worlds.new('AutoWorld')
    world_auto.color = (0.3, 0.3, 0.3)
    scene.world = world_auto
bpy.context.view_layer.update()
